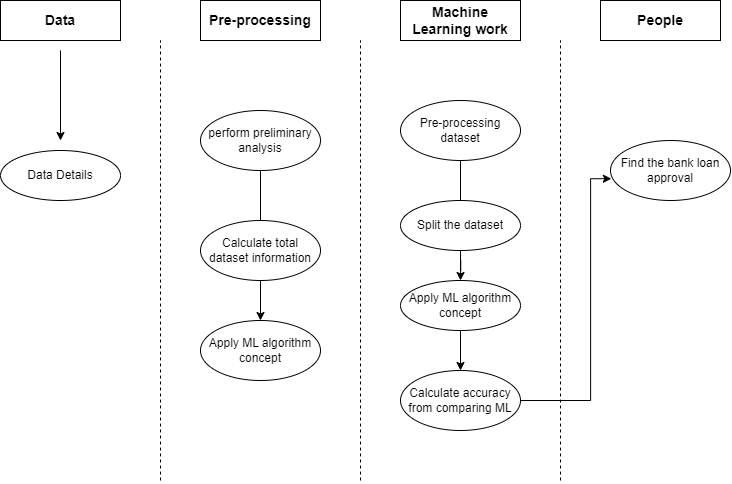

The diagram above was exported from draw.io. Its source (the exported page's mxGraphModel, read from the mxfile embedded in the PNG):
<mxGraphModel dx="1651" dy="940" grid="0" gridSize="10" guides="1" tooltips="1" connect="1" arrows="1" fold="1" page="1" pageScale="1" pageWidth="1169" pageHeight="827" math="0" shadow="0">
  <root>
    <mxCell id="0" />
    <mxCell id="1" parent="0" />
    <mxCell id="kiaxKeiJBshxdgPeZTVV-21" style="edgeStyle=orthogonalEdgeStyle;rounded=0;orthogonalLoop=1;jettySize=auto;html=1;labelBackgroundColor=none;fontColor=default;" parent="1" edge="1">
      <mxGeometry relative="1" as="geometry">
        <mxPoint x="180" y="170" as="sourcePoint" />
        <mxPoint x="180" y="260" as="targetPoint" />
      </mxGeometry>
    </mxCell>
    <mxCell id="kiaxKeiJBshxdgPeZTVV-1" value="&lt;b&gt;&lt;font style=&quot;font-size: 14px;&quot;&gt;Data&lt;/font&gt;&lt;/b&gt;" style="rounded=0;whiteSpace=wrap;html=1;labelBackgroundColor=none;" parent="1" vertex="1">
      <mxGeometry x="120" y="120" width="120" height="40" as="geometry" />
    </mxCell>
    <mxCell id="kiaxKeiJBshxdgPeZTVV-2" value="" style="endArrow=none;dashed=1;html=1;rounded=0;labelBackgroundColor=none;fontColor=default;" parent="1" edge="1">
      <mxGeometry width="50" height="50" relative="1" as="geometry">
        <mxPoint x="280" y="600" as="sourcePoint" />
        <mxPoint x="280" y="160" as="targetPoint" />
      </mxGeometry>
    </mxCell>
    <mxCell id="kiaxKeiJBshxdgPeZTVV-3" value="&lt;font style=&quot;font-size: 14px;&quot;&gt;&lt;b&gt;People&lt;/b&gt;&lt;/font&gt;" style="rounded=0;whiteSpace=wrap;html=1;labelBackgroundColor=none;" parent="1" vertex="1">
      <mxGeometry x="720" y="120" width="120" height="40" as="geometry" />
    </mxCell>
    <mxCell id="kiaxKeiJBshxdgPeZTVV-4" value="&lt;b&gt;&lt;font style=&quot;font-size: 14px;&quot;&gt;Machine Learning work&lt;/font&gt;&lt;/b&gt;" style="rounded=0;whiteSpace=wrap;html=1;labelBackgroundColor=none;" parent="1" vertex="1">
      <mxGeometry x="520" y="120" width="120" height="40" as="geometry" />
    </mxCell>
    <mxCell id="kiaxKeiJBshxdgPeZTVV-5" value="&lt;font size=&quot;1&quot; style=&quot;&quot;&gt;&lt;b style=&quot;font-size: 14px;&quot;&gt;Pre-processing&lt;/b&gt;&lt;/font&gt;" style="rounded=0;whiteSpace=wrap;html=1;labelBackgroundColor=none;" parent="1" vertex="1">
      <mxGeometry x="320" y="120" width="120" height="40" as="geometry" />
    </mxCell>
    <mxCell id="kiaxKeiJBshxdgPeZTVV-6" style="edgeStyle=orthogonalEdgeStyle;rounded=0;orthogonalLoop=1;jettySize=auto;html=1;exitX=0.5;exitY=1;exitDx=0;exitDy=0;labelBackgroundColor=none;fontColor=default;" parent="1" source="kiaxKeiJBshxdgPeZTVV-3" target="kiaxKeiJBshxdgPeZTVV-3" edge="1">
      <mxGeometry relative="1" as="geometry" />
    </mxCell>
    <mxCell id="kiaxKeiJBshxdgPeZTVV-7" value="Data Details" style="ellipse;whiteSpace=wrap;html=1;labelBackgroundColor=none;rounded=0;" parent="1" vertex="1">
      <mxGeometry x="120" y="270" width="120" height="50" as="geometry" />
    </mxCell>
    <mxCell id="kiaxKeiJBshxdgPeZTVV-10" value="" style="endArrow=none;dashed=1;html=1;rounded=0;labelBackgroundColor=none;fontColor=default;" parent="1" edge="1">
      <mxGeometry width="50" height="50" relative="1" as="geometry">
        <mxPoint x="680" y="600" as="sourcePoint" />
        <mxPoint x="680" y="160" as="targetPoint" />
      </mxGeometry>
    </mxCell>
    <mxCell id="kiaxKeiJBshxdgPeZTVV-11" value="" style="endArrow=none;dashed=1;html=1;rounded=0;labelBackgroundColor=none;fontColor=default;" parent="1" edge="1">
      <mxGeometry width="50" height="50" relative="1" as="geometry">
        <mxPoint x="480" y="600" as="sourcePoint" />
        <mxPoint x="480" y="160" as="targetPoint" />
      </mxGeometry>
    </mxCell>
    <mxCell id="kiaxKeiJBshxdgPeZTVV-12" value="perform preliminary analysis" style="ellipse;whiteSpace=wrap;html=1;labelBackgroundColor=none;rounded=0;" parent="1" vertex="1">
      <mxGeometry x="320" y="230" width="120" height="60" as="geometry" />
    </mxCell>
    <mxCell id="kiaxKeiJBshxdgPeZTVV-25" value="" style="edgeStyle=orthogonalEdgeStyle;rounded=0;orthogonalLoop=1;jettySize=auto;html=1;labelBackgroundColor=none;fontColor=default;" parent="1" source="kiaxKeiJBshxdgPeZTVV-13" target="kiaxKeiJBshxdgPeZTVV-14" edge="1">
      <mxGeometry relative="1" as="geometry" />
    </mxCell>
    <mxCell id="kiaxKeiJBshxdgPeZTVV-13" value="Calculate total dataset information" style="ellipse;whiteSpace=wrap;html=1;labelBackgroundColor=none;rounded=0;" parent="1" vertex="1">
      <mxGeometry x="320" y="340" width="120" height="60" as="geometry" />
    </mxCell>
    <mxCell id="kiaxKeiJBshxdgPeZTVV-14" value="Apply ML algorithm concept" style="ellipse;whiteSpace=wrap;html=1;labelBackgroundColor=none;rounded=0;" parent="1" vertex="1">
      <mxGeometry x="320" y="440" width="120" height="60" as="geometry" />
    </mxCell>
    <mxCell id="kiaxKeiJBshxdgPeZTVV-31" style="edgeStyle=orthogonalEdgeStyle;rounded=0;orthogonalLoop=1;jettySize=auto;html=1;entryX=0.007;entryY=0.637;entryDx=0;entryDy=0;entryPerimeter=0;labelBackgroundColor=none;fontColor=default;" parent="1" source="kiaxKeiJBshxdgPeZTVV-16" target="kiaxKeiJBshxdgPeZTVV-20" edge="1">
      <mxGeometry relative="1" as="geometry">
        <Array as="points">
          <mxPoint x="710" y="520" />
          <mxPoint x="710" y="298" />
        </Array>
      </mxGeometry>
    </mxCell>
    <mxCell id="kiaxKeiJBshxdgPeZTVV-16" value="Calculate accuracy from comparing ML" style="ellipse;whiteSpace=wrap;html=1;labelBackgroundColor=none;rounded=0;" parent="1" vertex="1">
      <mxGeometry x="520" y="490" width="120" height="60" as="geometry" />
    </mxCell>
    <mxCell id="kiaxKeiJBshxdgPeZTVV-29" style="edgeStyle=orthogonalEdgeStyle;rounded=0;orthogonalLoop=1;jettySize=auto;html=1;exitX=0.5;exitY=1;exitDx=0;exitDy=0;labelBackgroundColor=none;fontColor=default;" parent="1" source="kiaxKeiJBshxdgPeZTVV-17" target="kiaxKeiJBshxdgPeZTVV-16" edge="1">
      <mxGeometry relative="1" as="geometry" />
    </mxCell>
    <mxCell id="kiaxKeiJBshxdgPeZTVV-17" value="Apply ML algorithm concept" style="ellipse;whiteSpace=wrap;html=1;labelBackgroundColor=none;rounded=0;" parent="1" vertex="1">
      <mxGeometry x="520" y="400" width="120" height="50" as="geometry" />
    </mxCell>
    <mxCell id="kiaxKeiJBshxdgPeZTVV-28" style="edgeStyle=orthogonalEdgeStyle;rounded=0;orthogonalLoop=1;jettySize=auto;html=1;entryX=0.5;entryY=0;entryDx=0;entryDy=0;labelBackgroundColor=none;fontColor=default;" parent="1" source="kiaxKeiJBshxdgPeZTVV-18" target="kiaxKeiJBshxdgPeZTVV-17" edge="1">
      <mxGeometry relative="1" as="geometry" />
    </mxCell>
    <mxCell id="kiaxKeiJBshxdgPeZTVV-18" value="Split the dataset" style="ellipse;whiteSpace=wrap;html=1;labelBackgroundColor=none;rounded=0;" parent="1" vertex="1">
      <mxGeometry x="520" y="320" width="120" height="50" as="geometry" />
    </mxCell>
    <mxCell id="kiaxKeiJBshxdgPeZTVV-19" value="Pre-processing dataset" style="ellipse;whiteSpace=wrap;html=1;labelBackgroundColor=none;rounded=0;" parent="1" vertex="1">
      <mxGeometry x="520" y="220" width="120" height="60" as="geometry" />
    </mxCell>
    <mxCell id="kiaxKeiJBshxdgPeZTVV-20" value="Find the bank loan approval" style="ellipse;whiteSpace=wrap;html=1;labelBackgroundColor=none;rounded=0;" parent="1" vertex="1">
      <mxGeometry x="730" y="260" width="120" height="60" as="geometry" />
    </mxCell>
    <mxCell id="kiaxKeiJBshxdgPeZTVV-27" value="" style="endArrow=none;html=1;rounded=0;entryX=0.5;entryY=1;entryDx=0;entryDy=0;labelBackgroundColor=none;fontColor=default;" parent="1" source="kiaxKeiJBshxdgPeZTVV-13" target="kiaxKeiJBshxdgPeZTVV-12" edge="1">
      <mxGeometry width="50" height="50" relative="1" as="geometry">
        <mxPoint x="570" y="360" as="sourcePoint" />
        <mxPoint x="620" y="310" as="targetPoint" />
      </mxGeometry>
    </mxCell>
    <mxCell id="kiaxKeiJBshxdgPeZTVV-30" value="" style="endArrow=none;html=1;rounded=0;entryX=0.5;entryY=1;entryDx=0;entryDy=0;labelBackgroundColor=none;fontColor=default;" parent="1" target="kiaxKeiJBshxdgPeZTVV-19" edge="1">
      <mxGeometry width="50" height="50" relative="1" as="geometry">
        <mxPoint x="580" y="320" as="sourcePoint" />
        <mxPoint x="620" y="310" as="targetPoint" />
      </mxGeometry>
    </mxCell>
  </root>
</mxGraphModel>